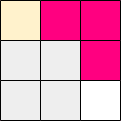

The diagram above was exported from draw.io. Its source (the exported page's mxGraphModel, read from the mxfile embedded in the PNG):
<mxGraphModel dx="342" dy="160" grid="1" gridSize="10" guides="1" tooltips="1" connect="1" arrows="1" fold="1" page="1" pageScale="1" pageWidth="850" pageHeight="1100" math="0" shadow="0">
  <root>
    <mxCell id="0" />
    <mxCell id="1" parent="0" />
    <mxCell id="St2nqg9pr-sqbQS-SnP_-1" value="" style="rounded=0;whiteSpace=wrap;html=1;fillColor=#FF0080;strokeColor=none;" parent="1" vertex="1">
      <mxGeometry x="480" y="360" width="120" height="120" as="geometry" />
    </mxCell>
    <mxCell id="9XE3LixvWuyNj03zyTbZ-39" value="" style="rounded=0;whiteSpace=wrap;html=1;fillColor=#eeeeee;strokeColor=none;" parent="1" vertex="1">
      <mxGeometry x="480" y="360" width="40" height="40" as="geometry" />
    </mxCell>
    <mxCell id="9XE3LixvWuyNj03zyTbZ-73" value="" style="rounded=0;whiteSpace=wrap;html=1;fillColor=#eeeeee;strokeColor=none;" parent="1" vertex="1">
      <mxGeometry x="480" y="440" width="40" height="40" as="geometry" />
    </mxCell>
    <mxCell id="9XE3LixvWuyNj03zyTbZ-79" value="" style="rounded=0;whiteSpace=wrap;html=1;fillColor=#eeeeee;strokeColor=none;" parent="1" vertex="1">
      <mxGeometry x="480" y="400" width="40" height="40" as="geometry" />
    </mxCell>
    <mxCell id="9XE3LixvWuyNj03zyTbZ-88" value="" style="rounded=0;whiteSpace=wrap;html=1;fillColor=#eeeeee;strokeColor=none;" parent="1" vertex="1">
      <mxGeometry x="520" y="400" width="40" height="40" as="geometry" />
    </mxCell>
    <mxCell id="9XE3LixvWuyNj03zyTbZ-89" value="" style="rounded=0;whiteSpace=wrap;html=1;strokeColor=none;" parent="1" vertex="1">
      <mxGeometry x="560" y="440" width="40" height="40" as="geometry" />
    </mxCell>
    <mxCell id="9XE3LixvWuyNj03zyTbZ-90" value="" style="rounded=0;whiteSpace=wrap;html=1;fillColor=#eeeeee;strokeColor=none;" parent="1" vertex="1">
      <mxGeometry x="520" y="440" width="40" height="40" as="geometry" />
    </mxCell>
    <mxCell id="9XE3LixvWuyNj03zyTbZ-91" value="" style="rounded=0;whiteSpace=wrap;html=1;fillColor=#fff2cc;strokeColor=none;gradientColor=none;" parent="1" vertex="1">
      <mxGeometry x="480" y="360" width="40" height="40" as="geometry" />
    </mxCell>
    <mxCell id="9XE3LixvWuyNj03zyTbZ-103" value="" style="endArrow=none;html=1;rounded=0;entryX=1;entryY=1;entryDx=0;entryDy=0;exitX=0;exitY=0;exitDx=0;exitDy=0;" parent="1" edge="1">
      <mxGeometry width="50" height="50" relative="1" as="geometry">
        <mxPoint x="480" y="480" as="sourcePoint" />
        <mxPoint x="520" y="480" as="targetPoint" />
      </mxGeometry>
    </mxCell>
    <mxCell id="9XE3LixvWuyNj03zyTbZ-104" value="" style="endArrow=none;html=1;rounded=0;entryX=1;entryY=1;entryDx=0;entryDy=0;exitX=0;exitY=0;exitDx=0;exitDy=0;" parent="1" edge="1">
      <mxGeometry width="50" height="50" relative="1" as="geometry">
        <mxPoint x="520" y="480" as="sourcePoint" />
        <mxPoint x="560" y="480" as="targetPoint" />
      </mxGeometry>
    </mxCell>
    <mxCell id="9XE3LixvWuyNj03zyTbZ-105" value="" style="endArrow=none;html=1;rounded=0;entryX=1;entryY=1;entryDx=0;entryDy=0;exitX=0;exitY=0;exitDx=0;exitDy=0;" parent="1" edge="1">
      <mxGeometry width="50" height="50" relative="1" as="geometry">
        <mxPoint x="560" y="480" as="sourcePoint" />
        <mxPoint x="600" y="480" as="targetPoint" />
      </mxGeometry>
    </mxCell>
    <mxCell id="9XE3LixvWuyNj03zyTbZ-106" value="" style="endArrow=none;html=1;rounded=0;entryX=1;entryY=1;entryDx=0;entryDy=0;exitX=0;exitY=0;exitDx=0;exitDy=0;" parent="1" edge="1">
      <mxGeometry width="50" height="50" relative="1" as="geometry">
        <mxPoint x="480" y="440" as="sourcePoint" />
        <mxPoint x="520" y="440" as="targetPoint" />
      </mxGeometry>
    </mxCell>
    <mxCell id="9XE3LixvWuyNj03zyTbZ-107" value="" style="endArrow=none;html=1;rounded=0;entryX=1;entryY=1;entryDx=0;entryDy=0;exitX=0;exitY=0;exitDx=0;exitDy=0;" parent="1" edge="1">
      <mxGeometry width="50" height="50" relative="1" as="geometry">
        <mxPoint x="520" y="440" as="sourcePoint" />
        <mxPoint x="560" y="440" as="targetPoint" />
      </mxGeometry>
    </mxCell>
    <mxCell id="9XE3LixvWuyNj03zyTbZ-115" value="" style="endArrow=none;html=1;rounded=0;entryX=1;entryY=1;entryDx=0;entryDy=0;exitX=0;exitY=0;exitDx=0;exitDy=0;" parent="1" edge="1">
      <mxGeometry width="50" height="50" relative="1" as="geometry">
        <mxPoint x="480" y="360" as="sourcePoint" />
        <mxPoint x="520" y="360" as="targetPoint" />
      </mxGeometry>
    </mxCell>
    <mxCell id="9XE3LixvWuyNj03zyTbZ-116" value="" style="endArrow=none;html=1;rounded=0;entryX=1;entryY=1;entryDx=0;entryDy=0;exitX=0;exitY=0;exitDx=0;exitDy=0;" parent="1" edge="1">
      <mxGeometry width="50" height="50" relative="1" as="geometry">
        <mxPoint x="520" y="360" as="sourcePoint" />
        <mxPoint x="560" y="360" as="targetPoint" />
      </mxGeometry>
    </mxCell>
    <mxCell id="9XE3LixvWuyNj03zyTbZ-118" value="" style="endArrow=none;html=1;rounded=0;entryX=1;entryY=1;entryDx=0;entryDy=0;exitX=0;exitY=0;exitDx=0;exitDy=0;" parent="1" edge="1">
      <mxGeometry width="50" height="50" relative="1" as="geometry">
        <mxPoint x="480" y="400" as="sourcePoint" />
        <mxPoint x="520" y="400" as="targetPoint" />
      </mxGeometry>
    </mxCell>
    <mxCell id="9XE3LixvWuyNj03zyTbZ-119" value="" style="endArrow=none;html=1;rounded=0;entryX=1;entryY=1;entryDx=0;entryDy=0;exitX=0;exitY=0;exitDx=0;exitDy=0;" parent="1" edge="1">
      <mxGeometry width="50" height="50" relative="1" as="geometry">
        <mxPoint x="520" y="400" as="sourcePoint" />
        <mxPoint x="560" y="400" as="targetPoint" />
      </mxGeometry>
    </mxCell>
    <mxCell id="9XE3LixvWuyNj03zyTbZ-133" value="" style="endArrow=none;html=1;rounded=0;exitX=1;exitY=1;exitDx=0;exitDy=0;entryX=1;entryY=0;entryDx=0;entryDy=0;" parent="1" source="9XE3LixvWuyNj03zyTbZ-89" target="9XE3LixvWuyNj03zyTbZ-89" edge="1">
      <mxGeometry width="50" height="50" relative="1" as="geometry">
        <mxPoint x="620" y="470" as="sourcePoint" />
        <mxPoint x="630" y="450" as="targetPoint" />
      </mxGeometry>
    </mxCell>
    <mxCell id="9XE3LixvWuyNj03zyTbZ-138" value="" style="endArrow=none;html=1;rounded=0;entryX=1;entryY=1;entryDx=0;entryDy=0;exitX=1;exitY=1;exitDx=0;exitDy=0;" parent="1" edge="1">
      <mxGeometry width="50" height="50" relative="1" as="geometry">
        <mxPoint x="560" y="480" as="sourcePoint" />
        <mxPoint x="560" y="440" as="targetPoint" />
      </mxGeometry>
    </mxCell>
    <mxCell id="9XE3LixvWuyNj03zyTbZ-139" value="" style="endArrow=none;html=1;rounded=0;entryX=1;entryY=1;entryDx=0;entryDy=0;" parent="1" edge="1">
      <mxGeometry width="50" height="50" relative="1" as="geometry">
        <mxPoint x="560" y="440" as="sourcePoint" />
        <mxPoint x="560" y="400" as="targetPoint" />
      </mxGeometry>
    </mxCell>
    <mxCell id="9XE3LixvWuyNj03zyTbZ-143" value="" style="endArrow=none;html=1;rounded=0;entryX=1;entryY=1;entryDx=0;entryDy=0;exitX=1;exitY=1;exitDx=0;exitDy=0;" parent="1" edge="1">
      <mxGeometry width="50" height="50" relative="1" as="geometry">
        <mxPoint x="520" y="480" as="sourcePoint" />
        <mxPoint x="520" y="440" as="targetPoint" />
      </mxGeometry>
    </mxCell>
    <mxCell id="9XE3LixvWuyNj03zyTbZ-144" value="" style="endArrow=none;html=1;rounded=0;entryX=1;entryY=1;entryDx=0;entryDy=0;" parent="1" edge="1">
      <mxGeometry width="50" height="50" relative="1" as="geometry">
        <mxPoint x="520" y="440" as="sourcePoint" />
        <mxPoint x="520" y="400" as="targetPoint" />
      </mxGeometry>
    </mxCell>
    <mxCell id="9XE3LixvWuyNj03zyTbZ-148" value="" style="endArrow=none;html=1;rounded=0;entryX=1;entryY=1;entryDx=0;entryDy=0;exitX=1;exitY=1;exitDx=0;exitDy=0;" parent="1" edge="1">
      <mxGeometry width="50" height="50" relative="1" as="geometry">
        <mxPoint x="480" y="480" as="sourcePoint" />
        <mxPoint x="480" y="440" as="targetPoint" />
      </mxGeometry>
    </mxCell>
    <mxCell id="9XE3LixvWuyNj03zyTbZ-149" value="" style="endArrow=none;html=1;rounded=0;entryX=1;entryY=1;entryDx=0;entryDy=0;" parent="1" edge="1">
      <mxGeometry width="50" height="50" relative="1" as="geometry">
        <mxPoint x="480" y="440" as="sourcePoint" />
        <mxPoint x="480" y="400" as="targetPoint" />
      </mxGeometry>
    </mxCell>
    <mxCell id="9XE3LixvWuyNj03zyTbZ-150" value="" style="endArrow=none;html=1;rounded=0;entryX=1;entryY=1;entryDx=0;entryDy=0;" parent="1" edge="1">
      <mxGeometry width="50" height="50" relative="1" as="geometry">
        <mxPoint x="480" y="400" as="sourcePoint" />
        <mxPoint x="480" y="360" as="targetPoint" />
      </mxGeometry>
    </mxCell>
    <mxCell id="9XE3LixvWuyNj03zyTbZ-117" value="" style="endArrow=none;html=1;rounded=0;entryX=1;entryY=1;entryDx=0;entryDy=0;exitX=0;exitY=0;exitDx=0;exitDy=0;" parent="1" edge="1">
      <mxGeometry width="50" height="50" relative="1" as="geometry">
        <mxPoint x="560" y="360" as="sourcePoint" />
        <mxPoint x="600" y="360" as="targetPoint" />
      </mxGeometry>
    </mxCell>
    <mxCell id="9XE3LixvWuyNj03zyTbZ-135" value="" style="endArrow=none;html=1;rounded=0;entryX=1;entryY=1;entryDx=0;entryDy=0;" parent="1" edge="1">
      <mxGeometry width="50" height="50" relative="1" as="geometry">
        <mxPoint x="600" y="400" as="sourcePoint" />
        <mxPoint x="600" y="360" as="targetPoint" />
      </mxGeometry>
    </mxCell>
    <mxCell id="YPl59NrZBRqI30oTwh_T-6" value="" style="endArrow=none;html=1;rounded=0;entryX=1;entryY=1;entryDx=0;entryDy=0;" parent="1" edge="1">
      <mxGeometry width="50" height="50" relative="1" as="geometry">
        <mxPoint x="560" y="440" as="sourcePoint" />
        <mxPoint x="560" y="400" as="targetPoint" />
      </mxGeometry>
    </mxCell>
    <mxCell id="9XE3LixvWuyNj03zyTbZ-134" value="" style="endArrow=none;html=1;rounded=0;entryX=1;entryY=1;entryDx=0;entryDy=0;" parent="1" edge="1">
      <mxGeometry width="50" height="50" relative="1" as="geometry">
        <mxPoint x="600" y="440" as="sourcePoint" />
        <mxPoint x="600" y="400" as="targetPoint" />
      </mxGeometry>
    </mxCell>
    <mxCell id="St2nqg9pr-sqbQS-SnP_-3" value="" style="endArrow=none;html=1;rounded=0;entryX=1;entryY=1;entryDx=0;entryDy=0;exitX=0;exitY=0;exitDx=0;exitDy=0;" parent="1" edge="1">
      <mxGeometry width="50" height="50" relative="1" as="geometry">
        <mxPoint x="560" y="440" as="sourcePoint" />
        <mxPoint x="600" y="440" as="targetPoint" />
      </mxGeometry>
    </mxCell>
    <mxCell id="2" value="" style="endArrow=none;html=1;rounded=0;entryX=1;entryY=1;entryDx=0;entryDy=0;exitX=0;exitY=0;exitDx=0;exitDy=0;" edge="1" parent="1">
      <mxGeometry width="50" height="50" relative="1" as="geometry">
        <mxPoint x="560" y="400" as="sourcePoint" />
        <mxPoint x="600" y="400" as="targetPoint" />
      </mxGeometry>
    </mxCell>
    <mxCell id="3" value="" style="endArrow=none;html=1;rounded=0;entryX=1;entryY=1;entryDx=0;entryDy=0;" edge="1" parent="1">
      <mxGeometry width="50" height="50" relative="1" as="geometry">
        <mxPoint x="560" y="400" as="sourcePoint" />
        <mxPoint x="560" y="360" as="targetPoint" />
      </mxGeometry>
    </mxCell>
    <mxCell id="4" value="" style="endArrow=none;html=1;rounded=0;entryX=1;entryY=1;entryDx=0;entryDy=0;" edge="1" parent="1">
      <mxGeometry width="50" height="50" relative="1" as="geometry">
        <mxPoint x="520" y="400" as="sourcePoint" />
        <mxPoint x="520" y="360" as="targetPoint" />
      </mxGeometry>
    </mxCell>
  </root>
</mxGraphModel>